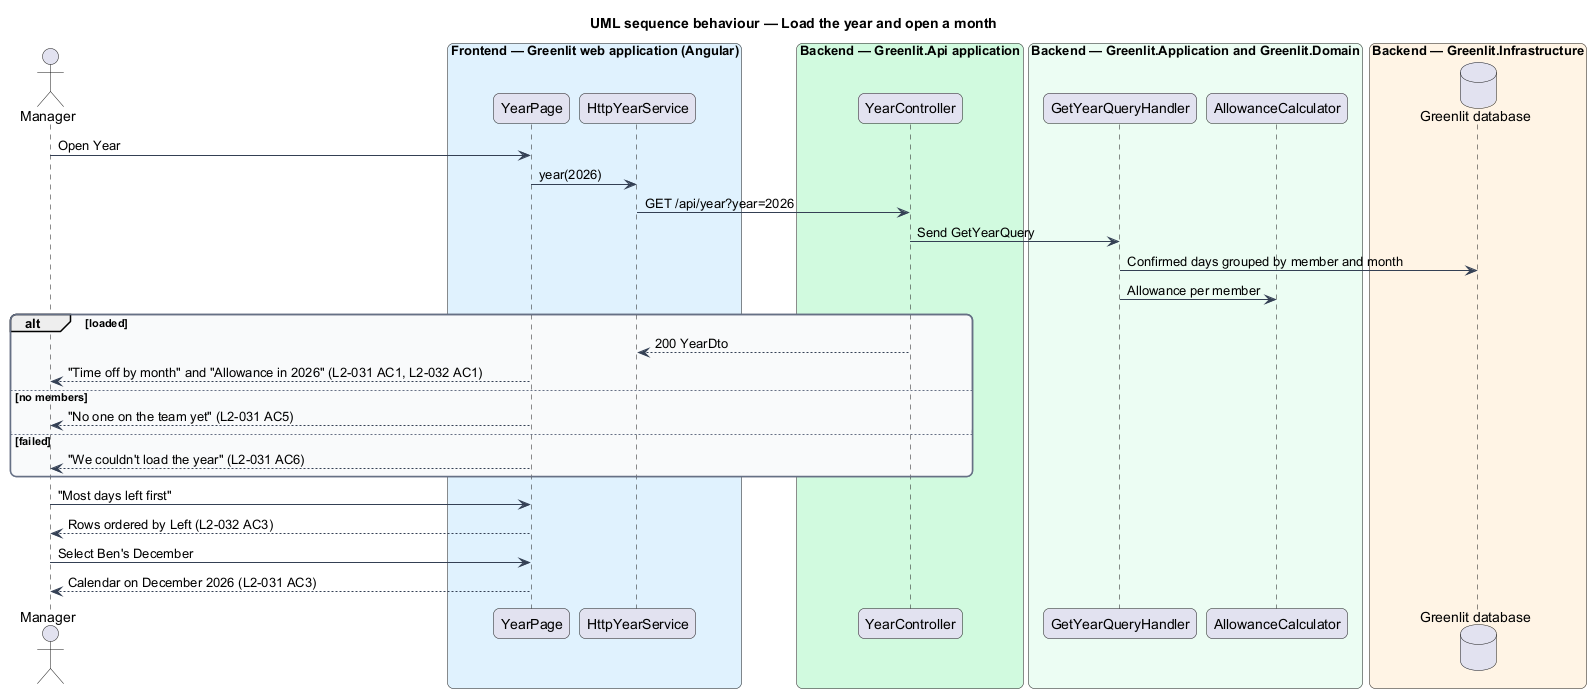

The diagram above was rendered by PlantUML. Its source (embedded in the PNG):
@startuml
title UML sequence behaviour — Load the year and open a month
skinparam backgroundColor #FFFFFF
skinparam shadowing false
skinparam roundcorner 12
skinparam defaultFontName Arial
skinparam ArrowColor #344054
skinparam rectangle {
  BorderColor #344054
  FontColor #101828
}
skinparam package {
  BorderColor #667085
  FontColor #101828
  BackgroundColor #F9FAFB
}
actor "Manager" as actor
box "Frontend — Greenlit web application (Angular)" #E0F2FE
  participant "YearPage" as page
  participant "HttpYearService" as client
end box
box "Backend — Greenlit.Api application" #D1FADF
  participant "YearController" as ctrl
end box
box "Backend — Greenlit.Application and Greenlit.Domain" #ECFDF3
  participant "GetYearQueryHandler" as handler
  participant "AllowanceCalculator" as calc
end box
box "Backend — Greenlit.Infrastructure" #FFF4E5
  database "Greenlit database" as db
end box
actor -> page : Open Year
page -> client : year(2026)
client -> ctrl : GET /api/year?year=2026
ctrl -> handler : Send GetYearQuery
handler -> db : Confirmed days grouped by member and month
handler -> calc : Allowance per member
alt loaded
  ctrl --> client : 200 YearDto
  page --> actor : "Time off by month" and "Allowance in 2026" (L2-031 AC1, L2-032 AC1)
else no members
  page --> actor : "No one on the team yet" (L2-031 AC5)
else failed
  page --> actor : "We couldn't load the year" (L2-031 AC6)
end
actor -> page : "Most days left first"
page --> actor : Rows ordered by Left (L2-032 AC3)
actor -> page : Select Ben's December
page --> actor : Calendar on December 2026 (L2-031 AC3)
@enduml